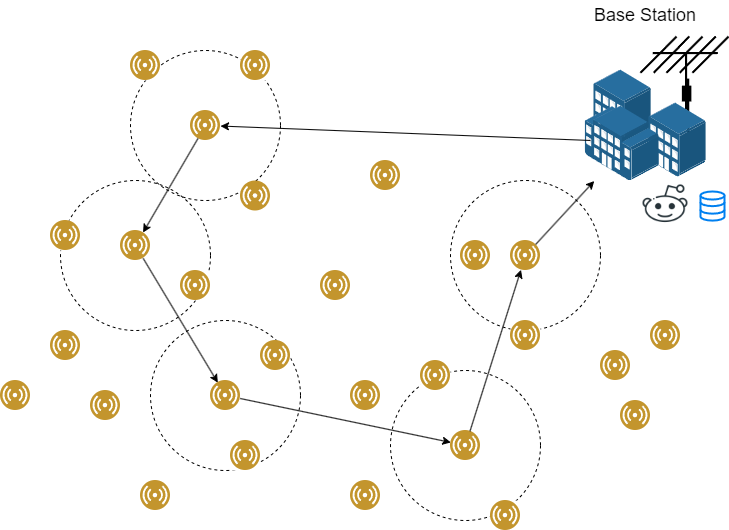

The diagram above was exported from draw.io. Its source (the exported page's mxGraphModel, read from the mxfile embedded in the PNG):
<mxGraphModel dx="1434" dy="1955" grid="1" gridSize="10" guides="1" tooltips="1" connect="1" arrows="1" fold="1" page="1" pageScale="1" pageWidth="827" pageHeight="1169" math="0" shadow="0">
  <root>
    <mxCell id="0" />
    <mxCell id="1" parent="0" />
    <mxCell id="oh7KCgj08M4fKJVHvB2X-84" value="" style="ellipse;whiteSpace=wrap;html=1;aspect=fixed;fillColor=none;dashed=1;" vertex="1" parent="1">
      <mxGeometry x="510" y="120" width="150" height="150" as="geometry" />
    </mxCell>
    <mxCell id="oh7KCgj08M4fKJVHvB2X-82" value="" style="ellipse;whiteSpace=wrap;html=1;aspect=fixed;fillColor=none;dashed=1;" vertex="1" parent="1">
      <mxGeometry x="450" y="310" width="150" height="150" as="geometry" />
    </mxCell>
    <mxCell id="oh7KCgj08M4fKJVHvB2X-80" value="" style="ellipse;whiteSpace=wrap;html=1;aspect=fixed;fillColor=none;dashed=1;" vertex="1" parent="1">
      <mxGeometry x="210" y="260" width="150" height="150" as="geometry" />
    </mxCell>
    <mxCell id="oh7KCgj08M4fKJVHvB2X-79" value="" style="ellipse;whiteSpace=wrap;html=1;aspect=fixed;fillColor=none;dashed=1;" vertex="1" parent="1">
      <mxGeometry x="120" y="120" width="150" height="150" as="geometry" />
    </mxCell>
    <mxCell id="oh7KCgj08M4fKJVHvB2X-72" value="" style="ellipse;whiteSpace=wrap;html=1;aspect=fixed;fillColor=none;dashed=1;" vertex="1" parent="1">
      <mxGeometry x="190" y="-10" width="150" height="150" as="geometry" />
    </mxCell>
    <mxCell id="oh7KCgj08M4fKJVHvB2X-18" value="" style="shape=mxgraph.cisco.wireless.antenna;sketch=0;html=1;pointerEvents=1;dashed=0;fillColor=#036897;strokeColor=#ffffff;strokeWidth=2;verticalLabelPosition=bottom;verticalAlign=top;align=center;outlineConnect=0;" vertex="1" parent="1">
      <mxGeometry x="700" y="-24" width="88" height="104" as="geometry" />
    </mxCell>
    <mxCell id="oh7KCgj08M4fKJVHvB2X-1" value="" style="image;aspect=fixed;perimeter=ellipsePerimeter;html=1;align=center;shadow=0;dashed=0;fontColor=#4277BB;labelBackgroundColor=default;fontSize=12;spacingTop=3;image=img/lib/ibm/users/sensor.svg;" vertex="1" parent="1">
      <mxGeometry x="110" y="270" width="30" height="30" as="geometry" />
    </mxCell>
    <mxCell id="oh7KCgj08M4fKJVHvB2X-3" value="" style="image;aspect=fixed;perimeter=ellipsePerimeter;html=1;align=center;shadow=0;dashed=0;fontColor=#4277BB;labelBackgroundColor=default;fontSize=12;spacingTop=3;image=img/lib/ibm/users/sensor.svg;" vertex="1" parent="1">
      <mxGeometry x="180" y="170" width="30" height="30" as="geometry" />
    </mxCell>
    <mxCell id="oh7KCgj08M4fKJVHvB2X-4" value="" style="image;aspect=fixed;perimeter=ellipsePerimeter;html=1;align=center;shadow=0;dashed=0;fontColor=#4277BB;labelBackgroundColor=default;fontSize=12;spacingTop=3;image=img/lib/ibm/users/sensor.svg;" vertex="1" parent="1">
      <mxGeometry x="270" y="320" width="30" height="30" as="geometry" />
    </mxCell>
    <mxCell id="oh7KCgj08M4fKJVHvB2X-5" value="" style="image;aspect=fixed;perimeter=ellipsePerimeter;html=1;align=center;shadow=0;dashed=0;fontColor=#4277BB;labelBackgroundColor=default;fontSize=12;spacingTop=3;image=img/lib/ibm/users/sensor.svg;" vertex="1" parent="1">
      <mxGeometry x="200" y="420" width="30" height="30" as="geometry" />
    </mxCell>
    <mxCell id="oh7KCgj08M4fKJVHvB2X-6" value="" style="image;aspect=fixed;perimeter=ellipsePerimeter;html=1;align=center;shadow=0;dashed=0;fontColor=#4277BB;labelBackgroundColor=default;fontSize=12;spacingTop=3;image=img/lib/ibm/users/sensor.svg;" vertex="1" parent="1">
      <mxGeometry x="410" y="420" width="30" height="30" as="geometry" />
    </mxCell>
    <mxCell id="oh7KCgj08M4fKJVHvB2X-7" value="" style="image;aspect=fixed;perimeter=ellipsePerimeter;html=1;align=center;shadow=0;dashed=0;fontColor=#4277BB;labelBackgroundColor=default;fontSize=12;spacingTop=3;image=img/lib/ibm/users/sensor.svg;imageBackground=default;" vertex="1" parent="1">
      <mxGeometry x="380" y="210" width="30" height="30" as="geometry" />
    </mxCell>
    <mxCell id="oh7KCgj08M4fKJVHvB2X-8" value="" style="image;aspect=fixed;perimeter=ellipsePerimeter;html=1;align=center;shadow=0;dashed=0;fontColor=#4277BB;labelBackgroundColor=default;fontSize=12;spacingTop=3;image=img/lib/ibm/users/sensor.svg;imageBackground=default;" vertex="1" parent="1">
      <mxGeometry x="480" y="300" width="30" height="30" as="geometry" />
    </mxCell>
    <mxCell id="oh7KCgj08M4fKJVHvB2X-9" value="" style="image;aspect=fixed;perimeter=ellipsePerimeter;html=1;align=center;shadow=0;dashed=0;fontColor=#4277BB;labelBackgroundColor=default;fontSize=12;spacingTop=3;image=img/lib/ibm/users/sensor.svg;imageBackground=default;" vertex="1" parent="1">
      <mxGeometry x="550" y="440" width="30" height="30" as="geometry" />
    </mxCell>
    <mxCell id="oh7KCgj08M4fKJVHvB2X-10" value="" style="image;aspect=fixed;perimeter=ellipsePerimeter;html=1;align=center;shadow=0;dashed=0;fontColor=#4277BB;labelBackgroundColor=default;fontSize=12;spacingTop=3;image=img/lib/ibm/users/sensor.svg;imageBackground=default;" vertex="1" parent="1">
      <mxGeometry x="660" y="290" width="30" height="30" as="geometry" />
    </mxCell>
    <mxCell id="oh7KCgj08M4fKJVHvB2X-11" value="" style="image;aspect=fixed;perimeter=ellipsePerimeter;html=1;align=center;shadow=0;dashed=0;fontColor=#4277BB;labelBackgroundColor=default;fontSize=12;spacingTop=3;image=img/lib/ibm/users/sensor.svg;imageBackground=default;" vertex="1" parent="1">
      <mxGeometry x="430" y="100" width="30" height="30" as="geometry" />
    </mxCell>
    <mxCell id="oh7KCgj08M4fKJVHvB2X-12" value="" style="image;aspect=fixed;perimeter=ellipsePerimeter;html=1;align=center;shadow=0;dashed=0;fontColor=#4277BB;labelBackgroundColor=default;fontSize=12;spacingTop=3;image=img/lib/ibm/users/sensor.svg;imageBackground=default;" vertex="1" parent="1">
      <mxGeometry x="570" y="180" width="30" height="30" as="geometry" />
    </mxCell>
    <mxCell id="oh7KCgj08M4fKJVHvB2X-13" value="" style="image;aspect=fixed;perimeter=ellipsePerimeter;html=1;align=center;shadow=0;dashed=0;fontColor=#4277BB;labelBackgroundColor=default;fontSize=12;spacingTop=3;image=img/lib/ibm/users/sensor.svg;imageBackground=default;" vertex="1" parent="1">
      <mxGeometry x="250" y="50" width="30" height="30" as="geometry" />
    </mxCell>
    <mxCell id="oh7KCgj08M4fKJVHvB2X-16" value="" style="image;points=[];aspect=fixed;html=1;align=center;shadow=0;dashed=0;image=img/lib/allied_telesis/buildings/Building_Cluster.svg;" vertex="1" parent="1">
      <mxGeometry x="644.4" y="9.5" width="121.2" height="111" as="geometry" />
    </mxCell>
    <mxCell id="oh7KCgj08M4fKJVHvB2X-23" value="&lt;font style=&quot;font-size: 18px;&quot;&gt;Base Station&lt;/font&gt;" style="text;html=1;strokeColor=none;fillColor=none;align=center;verticalAlign=middle;whiteSpace=wrap;rounded=0;" vertex="1" parent="1">
      <mxGeometry x="645" y="-60" width="120" height="30" as="geometry" />
    </mxCell>
    <mxCell id="oh7KCgj08M4fKJVHvB2X-45" value="" style="endArrow=classic;html=1;rounded=0;exitX=0.046;exitY=0.635;exitDx=0;exitDy=0;exitPerimeter=0;" edge="1" parent="1" source="oh7KCgj08M4fKJVHvB2X-16" target="oh7KCgj08M4fKJVHvB2X-13">
      <mxGeometry width="50" height="50" relative="1" as="geometry">
        <mxPoint x="390" y="270" as="sourcePoint" />
        <mxPoint x="440" y="220" as="targetPoint" />
      </mxGeometry>
    </mxCell>
    <mxCell id="oh7KCgj08M4fKJVHvB2X-57" value="" style="image;aspect=fixed;perimeter=ellipsePerimeter;html=1;align=center;shadow=0;dashed=0;fontColor=#4277BB;labelBackgroundColor=default;fontSize=12;spacingTop=3;image=img/lib/ibm/users/sensor.svg;imageBackground=default;" vertex="1" parent="1">
      <mxGeometry x="190" y="-10" width="30" height="30" as="geometry" />
    </mxCell>
    <mxCell id="oh7KCgj08M4fKJVHvB2X-58" value="" style="image;aspect=fixed;perimeter=ellipsePerimeter;html=1;align=center;shadow=0;dashed=0;fontColor=#4277BB;labelBackgroundColor=default;fontSize=12;spacingTop=3;image=img/lib/ibm/users/sensor.svg;imageBackground=default;" vertex="1" parent="1">
      <mxGeometry x="300" y="120.5" width="30" height="30" as="geometry" />
    </mxCell>
    <mxCell id="oh7KCgj08M4fKJVHvB2X-59" value="" style="image;aspect=fixed;perimeter=ellipsePerimeter;html=1;align=center;shadow=0;dashed=0;fontColor=#4277BB;labelBackgroundColor=default;fontSize=12;spacingTop=3;image=img/lib/ibm/users/sensor.svg;imageBackground=default;" vertex="1" parent="1">
      <mxGeometry x="300" y="-10" width="30" height="30" as="geometry" />
    </mxCell>
    <mxCell id="oh7KCgj08M4fKJVHvB2X-60" value="" style="image;aspect=fixed;perimeter=ellipsePerimeter;html=1;align=center;shadow=0;dashed=0;fontColor=#4277BB;labelBackgroundColor=default;fontSize=12;spacingTop=3;image=img/lib/ibm/users/sensor.svg;imageBackground=default;" vertex="1" parent="1">
      <mxGeometry x="110" y="160" width="30" height="30" as="geometry" />
    </mxCell>
    <mxCell id="oh7KCgj08M4fKJVHvB2X-61" value="" style="image;aspect=fixed;perimeter=ellipsePerimeter;html=1;align=center;shadow=0;dashed=0;fontColor=#4277BB;labelBackgroundColor=default;fontSize=12;spacingTop=3;image=img/lib/ibm/users/sensor.svg;imageBackground=default;" vertex="1" parent="1">
      <mxGeometry x="240" y="210" width="30" height="30" as="geometry" />
    </mxCell>
    <mxCell id="oh7KCgj08M4fKJVHvB2X-62" value="" style="image;aspect=fixed;perimeter=ellipsePerimeter;html=1;align=center;shadow=0;dashed=0;fontColor=#4277BB;labelBackgroundColor=default;fontSize=12;spacingTop=3;image=img/lib/ibm/users/sensor.svg;imageBackground=default;" vertex="1" parent="1">
      <mxGeometry x="150" y="330" width="30" height="30" as="geometry" />
    </mxCell>
    <mxCell id="oh7KCgj08M4fKJVHvB2X-63" value="" style="image;aspect=fixed;perimeter=ellipsePerimeter;html=1;align=center;shadow=0;dashed=0;fontColor=#4277BB;labelBackgroundColor=default;fontSize=12;spacingTop=3;image=img/lib/ibm/users/sensor.svg;imageBackground=default;" vertex="1" parent="1">
      <mxGeometry x="60" y="320" width="30" height="30" as="geometry" />
    </mxCell>
    <mxCell id="oh7KCgj08M4fKJVHvB2X-64" value="" style="image;aspect=fixed;perimeter=ellipsePerimeter;html=1;align=center;shadow=0;dashed=0;fontColor=#4277BB;labelBackgroundColor=default;fontSize=12;spacingTop=3;image=img/lib/ibm/users/sensor.svg;imageBackground=default;" vertex="1" parent="1">
      <mxGeometry x="320" y="280" width="30" height="30" as="geometry" />
    </mxCell>
    <mxCell id="oh7KCgj08M4fKJVHvB2X-65" value="" style="image;aspect=fixed;perimeter=ellipsePerimeter;html=1;align=center;shadow=0;dashed=0;fontColor=#4277BB;labelBackgroundColor=default;fontSize=12;spacingTop=3;image=img/lib/ibm/users/sensor.svg;imageBackground=default;" vertex="1" parent="1">
      <mxGeometry x="290" y="380" width="30" height="30" as="geometry" />
    </mxCell>
    <mxCell id="oh7KCgj08M4fKJVHvB2X-66" value="" style="image;aspect=fixed;perimeter=ellipsePerimeter;html=1;align=center;shadow=0;dashed=0;fontColor=#4277BB;labelBackgroundColor=default;fontSize=12;spacingTop=3;image=img/lib/ibm/users/sensor.svg;imageBackground=default;" vertex="1" parent="1">
      <mxGeometry x="410" y="320" width="30" height="30" as="geometry" />
    </mxCell>
    <mxCell id="oh7KCgj08M4fKJVHvB2X-67" value="" style="image;aspect=fixed;perimeter=ellipsePerimeter;html=1;align=center;shadow=0;dashed=0;fontColor=#4277BB;labelBackgroundColor=default;fontSize=12;spacingTop=3;image=img/lib/ibm/users/sensor.svg;imageBackground=default;" vertex="1" parent="1">
      <mxGeometry x="510" y="370" width="30" height="30" as="geometry" />
    </mxCell>
    <mxCell id="oh7KCgj08M4fKJVHvB2X-68" value="" style="image;aspect=fixed;perimeter=ellipsePerimeter;html=1;align=center;shadow=0;dashed=0;fontColor=#4277BB;labelBackgroundColor=default;fontSize=12;spacingTop=3;image=img/lib/ibm/users/sensor.svg;imageBackground=default;" vertex="1" parent="1">
      <mxGeometry x="570" y="260" width="30" height="30" as="geometry" />
    </mxCell>
    <mxCell id="oh7KCgj08M4fKJVHvB2X-69" value="" style="image;aspect=fixed;perimeter=ellipsePerimeter;html=1;align=center;shadow=0;dashed=0;fontColor=#4277BB;labelBackgroundColor=default;fontSize=12;spacingTop=3;image=img/lib/ibm/users/sensor.svg;imageBackground=default;" vertex="1" parent="1">
      <mxGeometry x="680" y="340" width="30" height="30" as="geometry" />
    </mxCell>
    <mxCell id="oh7KCgj08M4fKJVHvB2X-70" value="" style="image;aspect=fixed;perimeter=ellipsePerimeter;html=1;align=center;shadow=0;dashed=0;fontColor=#4277BB;labelBackgroundColor=default;fontSize=12;spacingTop=3;image=img/lib/ibm/users/sensor.svg;imageBackground=default;" vertex="1" parent="1">
      <mxGeometry x="710" y="260" width="30" height="30" as="geometry" />
    </mxCell>
    <mxCell id="oh7KCgj08M4fKJVHvB2X-71" value="" style="image;aspect=fixed;perimeter=ellipsePerimeter;html=1;align=center;shadow=0;dashed=0;fontColor=#4277BB;labelBackgroundColor=default;fontSize=12;spacingTop=3;image=img/lib/ibm/users/sensor.svg;imageBackground=default;" vertex="1" parent="1">
      <mxGeometry x="520" y="180" width="30" height="30" as="geometry" />
    </mxCell>
    <mxCell id="oh7KCgj08M4fKJVHvB2X-74" value="" style="endArrow=classic;html=1;rounded=0;" edge="1" parent="1" source="oh7KCgj08M4fKJVHvB2X-13" target="oh7KCgj08M4fKJVHvB2X-3">
      <mxGeometry width="50" height="50" relative="1" as="geometry">
        <mxPoint x="310" y="210" as="sourcePoint" />
        <mxPoint x="310" y="240" as="targetPoint" />
      </mxGeometry>
    </mxCell>
    <mxCell id="oh7KCgj08M4fKJVHvB2X-81" value="" style="endArrow=classic;html=1;rounded=0;" edge="1" parent="1" source="oh7KCgj08M4fKJVHvB2X-3" target="oh7KCgj08M4fKJVHvB2X-4">
      <mxGeometry width="50" height="50" relative="1" as="geometry">
        <mxPoint x="660" y="90" as="sourcePoint" />
        <mxPoint x="290" y="76" as="targetPoint" />
      </mxGeometry>
    </mxCell>
    <mxCell id="oh7KCgj08M4fKJVHvB2X-83" value="" style="endArrow=classic;html=1;rounded=0;" edge="1" parent="1" source="oh7KCgj08M4fKJVHvB2X-4" target="oh7KCgj08M4fKJVHvB2X-67">
      <mxGeometry width="50" height="50" relative="1" as="geometry">
        <mxPoint x="390" y="270" as="sourcePoint" />
        <mxPoint x="400" y="380" as="targetPoint" />
      </mxGeometry>
    </mxCell>
    <mxCell id="oh7KCgj08M4fKJVHvB2X-42" value="" style="shape=image;html=1;verticalAlign=top;verticalLabelPosition=bottom;labelBackgroundColor=#ffffff;imageAspect=0;aspect=fixed;image=https://cdn4.iconfinder.com/data/icons/social-media-and-logos-12/32/Logo_reddit_robot-128.png" vertex="1" parent="1">
      <mxGeometry x="701" y="120" width="48" height="48" as="geometry" />
    </mxCell>
    <mxCell id="oh7KCgj08M4fKJVHvB2X-85" value="" style="endArrow=classic;html=1;rounded=0;" edge="1" parent="1" source="oh7KCgj08M4fKJVHvB2X-67" target="oh7KCgj08M4fKJVHvB2X-12">
      <mxGeometry width="50" height="50" relative="1" as="geometry">
        <mxPoint x="390" y="270" as="sourcePoint" />
        <mxPoint x="610" y="310" as="targetPoint" />
      </mxGeometry>
    </mxCell>
    <mxCell id="oh7KCgj08M4fKJVHvB2X-86" value="" style="html=1;verticalLabelPosition=bottom;align=center;labelBackgroundColor=#ffffff;verticalAlign=top;strokeWidth=2;strokeColor=#0080F0;shadow=0;dashed=0;shape=mxgraph.ios7.icons.data;" vertex="1" parent="1">
      <mxGeometry x="760" y="131" width="24" height="29.099999999999998" as="geometry" />
    </mxCell>
    <mxCell id="oh7KCgj08M4fKJVHvB2X-87" value="" style="endArrow=classic;html=1;rounded=0;" edge="1" parent="1" source="oh7KCgj08M4fKJVHvB2X-12" target="oh7KCgj08M4fKJVHvB2X-16">
      <mxGeometry width="50" height="50" relative="1" as="geometry">
        <mxPoint x="390" y="270" as="sourcePoint" />
        <mxPoint x="440" y="220" as="targetPoint" />
      </mxGeometry>
    </mxCell>
  </root>
</mxGraphModel>